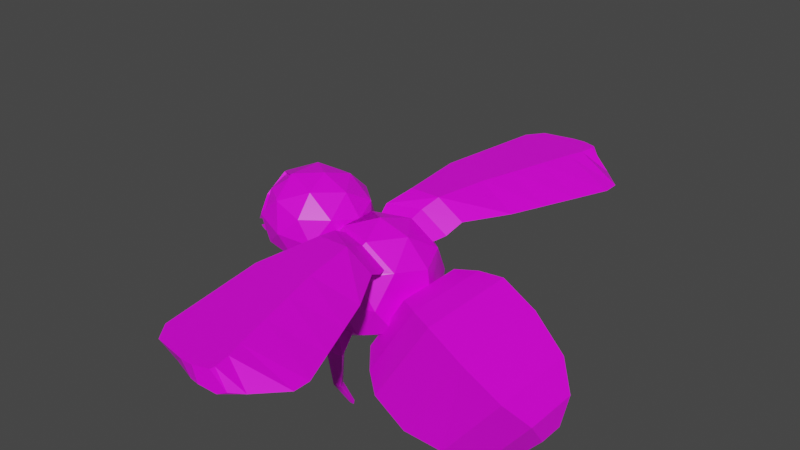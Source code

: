 # Source: Mucha.blend  (saved by Blender 2.82.7; exported with 4.5.12 LTS)
import bpy
from mathutils import Matrix  # noqa: F401  (used for matrix-valued properties, if any)

bpy.ops.wm.read_factory_settings(use_empty=True)
scene = bpy.context.scene
scene.name = 'Scene'

# ---- collections
col_collection = bpy.data.collections.new('Collection'); scene.collection.children.link(col_collection)

# ---- images (referenced by path relative to the original .blend; pixels are not part of the script)
import os
ASSET_DIR = os.environ.get("B2B_ASSET_DIR", "")  # directory of the original .blend (textures are referenced by path, not embedded)
HERE = os.path.dirname(os.path.abspath(__file__))  # packed textures are extracted next to this script under _unpacked/

def load_image(name, relpath, width, height, colorspace="sRGB"):
    """Load a texture the original file referenced (path relative to the .blend, or extracted next to this script)."""
    p = next((c for c in (os.path.join(HERE, relpath), os.path.join(ASSET_DIR, relpath)) if relpath and os.path.exists(c)), "")
    if p:
        img = bpy.data.images.load(p, check_existing=True)
        img.name = name
    else:  # same state as the original file: an image datablock whose file is absent (Cycles renders it pink)
        img = bpy.data.images.new(name, width, height)
        img.source = "FILE"
        img.filepath = "//" + (relpath or name)
    img.colorspace_settings.name = colorspace
    return img
img_palette_png = load_image('palette.png', 'palette.png', 1024, 1024, 'sRGB')

# ---- materials (node trees are filled in below, after node groups)
mat_material = bpy.data.materials.new('Material')
mat_material.alpha_threshold = 0.0
mat_material.use_transparent_shadow = False
mat_material.line_color = (0.0, 0.0, 0.0, 1.0)

# ---- material node trees
mat_material.use_nodes = True; mat_material.node_tree.nodes.clear()
_N = mat_material.node_tree.nodes; _L = mat_material.node_tree.links
n0 = _N.new('ShaderNodeOutputMaterial'); n0.name = 'Material Output'; n0.location = (300, 300)
n1 = _N.new('ShaderNodeBsdfPrincipled'); n1.name = 'Principled BSDF'; n1.location = (10, 300)
n1.distribution = 'GGX'
n1.subsurface_method = 'BURLEY'
n1.inputs[2].default_value = 0.4
n1.inputs[3].default_value = 1.45
n1.inputs[27].default_value = (0.0, 0.0, 0.0, 1.0)
n1.inputs[28].default_value = 1.0
n2 = _N.new('ShaderNodeTexImage'); n2.name = 'Image Texture'; n2.location = (-445, 135)
n2.image = img_palette_png
_L.new(n1.outputs[0], n0.inputs[0])
_L.new(n2.outputs[0], n1.inputs[0])
n0.is_active_output = True

# ---- world
world_world = bpy.data.worlds.new('World'); scene.world = world_world
world_world.use_nodes = True; world_world.node_tree.nodes.clear()
_N = world_world.node_tree.nodes; _L = world_world.node_tree.links
n0 = _N.new('ShaderNodeOutputWorld'); n0.name = 'World Output'; n0.location = (300, 300)
n1 = _N.new('ShaderNodeBackground'); n1.name = 'Background'; n1.location = (10, 300)
n1.inputs[0].default_value = (0.05088, 0.05088, 0.05088, 1.0)
_L.new(n1.outputs[0], n0.inputs[0])
n0.is_active_output = True
world_world.color = (0.05088, 0.05088, 0.05088)
world_world.use_sun_shadow = False
world_world.sun_shadow_jitter_overblur = 0.0

# ---- meshes
me_cube = bpy.data.meshes.new('Cube')
me_cube.from_pydata([(1.139, -0.2465, -0.738), (0.9976, -0.1108, -1.108), (0.8245, -0.2465, -1.145), (1.149, -0.1108, -0.9333), (0.9777, -0.3902, -0.5455), (0.4801, -0.3902, -1.19), (0.6738, -0.4539, -0.3106), (0.1731, -0.4539, -1.115), (0.3846, -0.449, -0.1368), (-0.1107, -0.449, -0.9325), (0.2017, -0.3815, -0.1137), (-0.2191, -0.3815, -0.7899), (0.04086, -0.2949, -0.1201), (-0.2844, -0.2949, -0.6427), (-0.626, 0.4013, -0.4306), (-0.06448, 0.2664, -0.4586), (-0.7978, 0.2664, -0.005346), (-0.2911, 0.431, -0.005346), (-0.4924, 0.3034, -0.6075), (-0.7369, 0.3068, -0.4518), (-0.3714, 0.3913, -0.5151), (-0.7099, 0.3901, -0.3101), (-0.1333, 0.4099, -0.2319), (-0.4311, 0.5067, -0.2319), (-0.5643, 0.4099, 0.03444), (-0.08242, 0.2533, 0.03444), (-0.6466, -0.1566, 0.1991), (-0.6466, 0.1566, 0.1991), (-0.3488, 0.2533, 0.1991), (-1.475, 0.06082, 0.0403), (-1.216, 0.3842, -0.03625), (-0.7733, 0.2374, -0.1231), (-0.9064, 0.3842, 0.248), (-0.9348, 0.1396, -0.247), (-1.195, 0.2258, -0.196), (-1.434, 0.1702, 0.01751), (-0.9832, 0.3654, -0.1122), (-0.6399, 0.1396, 0.02332), (-1.324, 0.3568, 0.1745), (-1.472, 0.1284, 0.1231), (-0.8009, 0.3654, 0.05486), (-1.061, 0.4516, 0.1059), (-1.158, 0.357, 0.3269), (-0.7182, 0.2258, 0.2414), (-1.188, 0.1396, 0.4588), (-0.9275, 0.2258, 0.4078), (-1.203, 0.1487, 0.45), (-1.14, 0.3654, 0.324), (-1.398, 0.02054, 0.3739), (-1.322, 0.3654, 0.1569), (-1.473, 0.1476, 0.2037), (-1.458, 0.1393, 0.1946), (-1.338, 0.2273, 0.3224), (-1.385, 0.01507, 0.3598), (-1.194, 0.1406, 0.4336), (-1.312, 0.3431, 0.1661), (-1.151, 0.3439, 0.3139), (-1.412, 0.1522, -0.04273), (-1.483, 0.1396, 0.1885), (-1.475, 0.06082, 0.0403), (-1.434, 0.1702, 0.01751), (-1.472, 0.1284, 0.1231), (-1.545, 0.07002, -0.01453), (-1.542, 0.1544, -0.03098), (-1.559, 0.1171, 0.04525), (-1.618, 0.03939, -0.07273), (-1.64, 0.095, -0.08438), (-1.64, 0.06618, -0.03039), (-1.457, 0.03239, -0.01775), (-1.405, 0.2258, -0.02966), (-1.386, 0.03239, -0.1143), (-1.528, 0.07817, -0.09255), (-1.509, 0.07817, -0.175), (-1.506, 0.1629, -0.1214), (-1.601, 0.0343, -0.1301), (-1.593, 0.04502, -0.1854), (-1.638, 0.07959, -0.1495), (-0.2911, 0.431, -0.005346), (-0.5643, 0.4099, 0.03444), (-0.08242, 0.2533, 0.03444), (-0.6466, 0.1566, 0.1991), (-0.3488, 0.2533, 0.1991), (-0.5366, 0.3906, 0.06054), (-0.2985, 0.4082, 0.02518), (-0.153, 0.2816, 0.05125), (-0.3593, 0.2813, 0.1783), (-0.5958, 0.2034, 0.177), (-0.5507, 0.4903, 0.1486), (-0.2746, 0.5107, 0.1076), (-0.3451, 0.3822, 0.2233), (-0.106, 0.3826, 0.07598), (-0.6193, 0.292, 0.2218), (-0.4873, 0.5192, 0.1608), (-0.2236, 0.5192, 0.1217), (-0.2909, 0.5192, 0.2913), (-0.06242, 0.5192, 0.1506), (-0.5529, 0.5192, 0.2899), (-0.5112, 1.06, 0.1608), (-0.1023, 0.9463, 0.1217), (-0.2067, 0.9753, 0.2913), (0.1475, 0.8769, 0.1506), (-0.6128, 1.088, 0.2899), (-0.3492, 1.945, 0.1608), (0.1737, 1.8, 0.1217), (0.04014, 1.837, 0.2913), (0.4932, 1.711, 0.1506), (-0.4792, 1.981, 0.2899), (-0.2603, 2.081, 0.1608), (0.2066, 1.934, 0.1217), (0.08734, 1.972, 0.2913), (0.4918, 1.844, 0.1506), (-0.3763, 2.118, 0.2899), (-0.05652, 2.152, 0.1608), (0.1661, 2.082, 0.1217), (0.1092, 2.1, 0.2913), (0.3021, 2.039, 0.1506), (-0.1118, 2.17, 0.2899), (0.01723, 2.163, 0.1608), (0.1335, 2.127, 0.1217), (0.1038, 2.136, 0.2913), (0.2045, 2.104, 0.1506), (-0.01166, 2.173, 0.2899), (-0.7798, 0.2533, -0.4983), (-0.5248, 0.4032, -0.4928), (-0.729, 0.4099, -0.2319), (-0.7915, 0.442, -0.5635), (-0.6666, 0.5169, -0.5423), (-0.7512, 0.5196, -0.4219), (-0.7677, 0.5198, -0.7427), (-0.691, 0.5674, -0.7388), (-0.7429, 0.5832, -0.6665), (-0.7295, 0.5353, -0.9103), (-0.6917, 0.5588, -0.9083), (-0.7172, 0.5666, -0.8728), (-0.5712, 0.431, -0.4586), (-0.5134, 0.2533, -0.663), (-0.2979, 0.4099, -0.4983), (-0.5324, 0.5116, -0.6852), (-0.4745, 0.3793, -0.7428), (-0.378, 0.5058, -0.6682), (-0.4697, 0.5128, -0.959), (-0.4399, 0.4385, -0.9591), (-0.3902, 0.5136, -0.9498), (-0.3694, 0.44, -1.121), (-0.3556, 0.4072, -1.111), (-0.3326, 0.4416, -1.117), (1.139, 0.2465, -0.738), (0.9976, 0.0, -1.108), (1.139, 0.0, -0.738), (0.9976, 0.1108, -1.108), (0.8245, 0.2465, -1.145), (1.149, 0.0, -0.9333), (0.8245, 0.0, -1.145), (1.149, 0.1108, -0.9333), (0.9777, 0.3902, -0.5455), (0.9777, 0.0, -0.5455), (0.4801, 0.3902, -1.19), (0.4801, 0.0, -1.19), (0.6738, 0.4539, -0.3106), (0.6738, 0.0, -0.3106), (0.1731, 0.4539, -1.115), (0.1731, 0.0, -1.115), (0.3846, 0.449, -0.1368), (0.3846, 0.0, -0.1368), (-0.1107, 0.449, -0.9325), (-0.1107, 0.0, -0.9325), (0.2017, 0.3815, -0.1137), (0.2017, 0.0, -0.1137), (-0.2191, 0.3815, -0.7899), (-0.2191, 0.0, -0.7899), (0.04086, 0.2949, -0.1201), (0.04086, 0.0, -0.1201), (-0.2844, 0.2949, -0.6427), (-0.2844, 0.0, -0.6427), (-0.4311, 0.0, -0.7386), (-0.8843, 0.0, -0.4586), (-0.626, -0.4013, -0.4306), (-0.06448, -0.2664, -0.4586), (-0.7978, -0.2664, -0.005346), (-0.2911, -0.431, -0.005346), (0.02208, 0.0, -0.005348), (-0.4311, 0.0, 0.2747), (-0.0001049, 0.0, -0.4983), (-0.2156, 0.0, -0.663), (-0.6975, 0.0, -0.663), (-0.4924, -0.3034, -0.6075), (-0.7369, -0.3068, -0.4518), (-0.3714, -0.3913, -0.5151), (0.05077, 0.0, -0.2319), (-0.7099, -0.3901, -0.3101), (-0.913, 0.0, -0.2319), (-0.1333, -0.4099, -0.2319), (-0.4311, -0.5067, -0.2319), (-0.8621, 0.0, 0.03444), (-0.5643, -0.4099, 0.03444), (-0.08242, -0.2533, 0.03444), (-0.1647, 0.0, 0.1991), (-0.6466, 0.1566, 0.1991), (-0.6466, -0.1566, 0.1991), (-0.3488, -0.2533, 0.1991), (-1.134, 0.0, -0.2656), (-1.475, -0.06082, 0.0403), (-1.216, -0.3842, -0.03625), (-0.7733, -0.2374, -0.1231), (-0.9064, -0.3842, 0.248), (-0.6325, 0.0, 0.1944), (-0.9887, 0.0, 0.4774), (-0.7227, 0.0, -0.1633), (-0.9348, -0.1396, -0.247), (-1.356, 0.0, -0.1645), (-1.195, -0.2258, -0.196), (-1.434, -0.1702, 0.01751), (-0.9832, -0.3654, -0.1122), (-0.6399, -0.1396, 0.02332), (-1.324, -0.3568, 0.1745), (-1.472, -0.1284, 0.1231), (-0.8009, -0.3654, 0.05486), (-1.061, -0.4516, 0.1059), (-1.4, 0.0, 0.375), (-1.158, -0.357, 0.3269), (-0.7182, -0.2258, 0.2414), (-0.7665, 0.0, 0.3762), (-1.188, -0.1396, 0.4588), (-0.9275, -0.2258, 0.4078), (-1.203, -0.1487, 0.45), (-1.14, -0.3654, 0.324), (-1.398, -0.02054, 0.3739), (-1.322, -0.3654, 0.1569), (-1.473, -0.1476, 0.2037), (-1.458, -0.1393, 0.1946), (-1.338, -0.2273, 0.3224), (-1.385, -0.01507, 0.3598), (-1.194, -0.1406, 0.4336), (-1.312, -0.3431, 0.1661), (-1.151, -0.3439, 0.3139), (-1.188, 0.0, 0.4588), (-1.412, -0.1522, -0.04273), (-1.49, 0.0, 0.01741), (-1.483, -0.1396, 0.1885), (-1.475, -0.06082, 0.0403), (-1.434, -0.1702, 0.01751), (-1.472, -0.1284, 0.1231), (-1.545, -0.07002, -0.01453), (-1.542, -0.1544, -0.03098), (-1.559, -0.1171, 0.04525), (-1.618, -0.03939, -0.07273), (-1.64, -0.095, -0.08438), (-1.64, -0.06618, -0.03039), (-1.457, -0.03239, -0.01775), (-1.405, -0.2258, -0.02966), (-1.386, -0.03239, -0.1143), (-1.528, -0.07817, -0.09255), (-1.509, -0.07817, -0.175), (-1.506, -0.1629, -0.1214), (-1.601, -0.0343, -0.1301), (-1.593, -0.04502, -0.1854), (-1.638, -0.07959, -0.1495), (-0.2911, -0.431, -0.005346), (-0.5643, -0.4099, 0.03444), (-0.08242, -0.2533, 0.03444), (-0.6466, -0.1566, 0.1991), (-0.3488, -0.2533, 0.1991), (-0.5366, -0.3906, 0.06054), (-0.2985, -0.4082, 0.02518), (-0.153, -0.2816, 0.05125), (-0.3593, -0.2813, 0.1783), (-0.5958, -0.2034, 0.177), (-0.5507, -0.4903, 0.1486), (-0.2746, -0.5107, 0.1076), (-0.3451, -0.3822, 0.2233), (-0.106, -0.3826, 0.07598), (-0.6193, -0.292, 0.2218), (-0.4873, -0.5192, 0.1608), (-0.2236, -0.5192, 0.1217), (-0.2909, -0.5192, 0.2913), (-0.06242, -0.5192, 0.1506), (-0.5529, -0.5192, 0.2899), (-0.5112, -1.06, 0.1608), (-0.1023, -0.9463, 0.1217), (-0.2067, -0.9753, 0.2913), (0.1475, -0.8769, 0.1506), (-0.6128, -1.088, 0.2899), (-0.3492, -1.945, 0.1608), (0.1737, -1.8, 0.1217), (0.04014, -1.837, 0.2913), (0.4932, -1.711, 0.1506), (-0.4792, -1.981, 0.2899), (-0.2603, -2.081, 0.1608), (0.2066, -1.934, 0.1217), (0.08734, -1.972, 0.2913), (0.4918, -1.844, 0.1506), (-0.3763, -2.118, 0.2899), (-0.05652, -2.152, 0.1608), (0.1661, -2.082, 0.1217), (0.1092, -2.1, 0.2913), (0.3021, -2.039, 0.1506), (-0.1118, -2.17, 0.2899), (0.01723, -2.163, 0.1608), (0.1335, -2.127, 0.1217), (0.1038, -2.136, 0.2913), (0.2045, -2.104, 0.1506), (-0.01166, -2.173, 0.2899), (-0.7798, -0.2533, -0.4983), (-0.5248, -0.4032, -0.4928), (-0.729, -0.4099, -0.2319), (-0.7915, -0.442, -0.5635), (-0.6666, -0.5169, -0.5423), (-0.7512, -0.5196, -0.4219), (-0.7677, -0.5198, -0.7427), (-0.691, -0.5674, -0.7388), (-0.7429, -0.5832, -0.6665), (-0.7295, -0.5353, -0.9103), (-0.6917, -0.5588, -0.9083), (-0.7172, -0.5666, -0.8728), (-0.5712, -0.431, -0.4586), (-0.5134, -0.2533, -0.663), (-0.2979, -0.4099, -0.4983), (-0.5324, -0.5116, -0.6852), (-0.4745, -0.3793, -0.7428), (-0.378, -0.5058, -0.6682), (-0.4697, -0.5128, -0.959), (-0.4399, -0.4385, -0.9591), (-0.3902, -0.5136, -0.9498), (-0.3694, -0.44, -1.121), (-0.3556, -0.4072, -1.111), (-0.3326, -0.4416, -1.117), (-0.5237, 1.683, 0.2899), (-0.5683, 1.386, 0.2899), (-0.1244, 1.262, 0.2913), (-0.04215, 1.55, 0.2913), (-0.0103, 1.231, 0.1217), (0.0817, 1.515, 0.1217), (0.378, 1.433, 0.1506), (0.2627, 1.155, 0.1506), (-0.4572, 1.355, 0.1608), (-0.4032, 1.65, 0.1608), (-0.5237, -1.683, 0.2899), (-0.5683, -1.386, 0.2899), (-0.1244, -1.262, 0.2913), (-0.04215, -1.55, 0.2913), (-0.0103, -1.231, 0.1217), (0.0817, -1.515, 0.1217), (0.378, -1.433, 0.1506), (0.2627, -1.155, 0.1506), (-0.4572, -1.355, 0.1608), (-0.4032, -1.65, 0.1608)], [], [(147, 1, 2, 152), (3, 151, 148, 0), (151, 3, 1, 147), (1, 3, 0, 2), (157, 5, 7, 161), (2, 0, 4, 5), (0, 148, 155, 4), (152, 2, 5, 157), (161, 7, 9, 165), (4, 155, 159, 6), (5, 4, 6, 7), (6, 159, 163, 8), (7, 6, 8, 9), (169, 11, 13, 173), (9, 8, 10, 11), (165, 9, 11, 169), (8, 163, 167, 10), (171, 173, 13, 12), (10, 167, 171, 12), (11, 10, 12, 13), (174, 184, 135), (174, 135, 183), (19, 21, 127, 125), (15, 136, 22), (134, 124, 23), (15, 22, 188), (16, 193, 27), (17, 24, 28), (180, 25, 196), (196, 28, 181), (196, 25, 28), (25, 17, 28), (28, 27, 181), (28, 24, 27), (24, 16, 27), (27, 26, 181), (27, 193, 26), (188, 25, 180), (188, 22, 25), (22, 17, 25), (23, 24, 17), (23, 124, 24), (124, 16, 24), (190, 193, 16), (22, 23, 17), (22, 136, 23), (136, 134, 23), (124, 190, 16), (124, 122, 190), (122, 175, 190), (182, 15, 188), (183, 136, 15), (183, 135, 136), (20, 18, 138, 139), (135, 122, 134), (135, 184, 122), (184, 175, 122), (182, 183, 15), (200, 209, 34), (200, 34, 33), (30, 69, 49), (31, 36, 40), (30, 49, 41), (31, 40, 37), (46, 42, 56, 54), (32, 47, 45), (205, 43, 221), (221, 45, 206), (221, 43, 45), (43, 32, 45), (45, 44, 206), (45, 47, 44), (42, 38, 55, 56), (37, 43, 205), (37, 40, 43), (40, 32, 43), (41, 47, 32), (41, 49, 47), (38, 50, 51, 55), (48, 46, 54, 53), (40, 41, 32), (40, 36, 41), (36, 30, 41), (50, 48, 53, 51), (49, 69, 58), (39, 35, 60, 61), (207, 31, 37), (33, 36, 31), (33, 34, 36), (34, 30, 36), (34, 69, 30), (34, 209, 69), (57, 70, 72, 73), (207, 33, 31), (42, 46, 44, 47), (46, 48, 218, 44), (38, 42, 47, 49), (48, 50, 58, 218), (50, 38, 49, 58), (52, 53, 54), (56, 52, 54), (55, 52, 56), (51, 53, 52), (55, 51, 52), (218, 235, 44), (44, 235, 206), (58, 237, 218), (29, 35, 69, 237), (39, 29, 237, 58), (35, 39, 58, 69), (61, 60, 63, 64), (29, 39, 61, 59), (35, 29, 59, 60), (64, 63, 66, 67), (59, 61, 64, 62), (60, 59, 62, 63), (66, 65, 67), (62, 64, 67, 65), (63, 62, 65, 66), (68, 70, 209, 237), (57, 68, 237, 69), (70, 57, 69, 209), (73, 72, 75, 76), (68, 57, 73, 71), (70, 68, 71, 72), (75, 74, 76), (71, 73, 76, 74), (72, 71, 74, 75), (86, 85, 89, 91), (82, 86, 91, 87), (85, 84, 90, 89), (82, 83, 77, 78), (83, 84, 79, 77), (84, 85, 81, 79), (85, 86, 80, 81), (86, 82, 78, 80), (90, 88, 93, 95), (91, 89, 94, 96), (87, 91, 96, 92), (84, 83, 88, 90), (83, 82, 87, 88), (96, 94, 99, 101), (92, 96, 101, 97), (94, 95, 100, 99), (88, 87, 92, 93), (89, 90, 95, 94), (331, 335, 102, 103), (332, 331, 103, 105), (326, 329, 104, 106), (95, 93, 98, 100), (93, 92, 97, 98), (106, 104, 109, 111), (102, 106, 111, 107), (104, 105, 110, 109), (329, 332, 105, 104), (335, 326, 106, 102), (110, 108, 113, 115), (111, 109, 114, 116), (107, 111, 116, 112), (105, 103, 108, 110), (103, 102, 107, 108), (116, 114, 119, 121), (112, 116, 121, 117), (114, 115, 120, 119), (108, 107, 112, 113), (109, 110, 115, 114), (118, 117, 119), (120, 118, 119), (119, 117, 121), (115, 113, 118, 120), (113, 112, 117, 118), (19, 14, 134, 122), (14, 21, 124, 134), (21, 19, 122, 124), (125, 127, 130, 128), (21, 14, 126, 127), (14, 19, 125, 126), (128, 130, 133, 131), (127, 126, 129, 130), (126, 125, 128, 129), (132, 131, 133), (130, 129, 132, 133), (129, 128, 131, 132), (123, 18, 135, 134), (20, 123, 134, 136), (18, 20, 136, 135), (139, 138, 141, 142), (123, 20, 139, 137), (18, 123, 137, 138), (142, 141, 144, 145), (137, 139, 142, 140), (138, 137, 140, 141), (144, 143, 145), (140, 142, 145, 143), (141, 140, 143, 144), (147, 152, 150, 149), (153, 146, 148, 151), (151, 147, 149, 153), (149, 150, 146, 153), (157, 161, 160, 156), (150, 156, 154, 146), (146, 154, 155, 148), (152, 157, 156, 150), (161, 165, 164, 160), (154, 158, 159, 155), (156, 160, 158, 154), (158, 162, 163, 159), (160, 164, 162, 158), (169, 173, 172, 168), (164, 168, 166, 162), (165, 169, 168, 164), (162, 166, 167, 163), (171, 170, 172, 173), (166, 170, 171, 167), (168, 172, 170, 166), (174, 315, 184), (174, 183, 315), (186, 305, 307, 189), (177, 191, 316), (314, 192, 304), (177, 188, 191), (178, 198, 193), (179, 199, 194), (180, 196, 195), (196, 181, 199), (196, 199, 195), (195, 199, 179), (199, 181, 198), (199, 198, 194), (194, 198, 178), (198, 181, 197), (198, 197, 193), (188, 180, 195), (188, 195, 191), (191, 195, 179), (192, 179, 194), (192, 194, 304), (304, 194, 178), (190, 178, 193), (191, 179, 192), (191, 192, 316), (316, 192, 314), (304, 178, 190), (304, 190, 302), (302, 190, 175), (182, 188, 177), (183, 177, 316), (183, 316, 315), (187, 319, 318, 185), (315, 314, 302), (315, 302, 184), (184, 302, 175), (182, 177, 183), (200, 210, 209), (200, 208, 210), (202, 227, 249), (203, 216, 212), (202, 217, 227), (203, 213, 216), (224, 232, 234, 219), (204, 223, 225), (205, 221, 220), (221, 206, 223), (221, 223, 220), (220, 223, 204), (223, 206, 222), (223, 222, 225), (219, 234, 233, 214), (213, 205, 220), (213, 220, 216), (216, 220, 204), (217, 204, 225), (217, 225, 227), (214, 233, 229, 228), (226, 231, 232, 224), (216, 204, 217), (216, 217, 212), (212, 217, 202), (228, 229, 231, 226), (227, 238, 249), (215, 241, 240, 211), (207, 213, 203), (208, 203, 212), (208, 212, 210), (210, 212, 202), (210, 202, 249), (210, 249, 209), (236, 253, 252, 250), (207, 203, 208), (219, 225, 222, 224), (224, 222, 218, 226), (214, 227, 225, 219), (226, 218, 238, 228), (228, 238, 227, 214), (230, 232, 231), (234, 232, 230), (233, 234, 230), (229, 230, 231), (233, 230, 229), (218, 222, 235), (222, 206, 235), (238, 218, 237), (201, 237, 249, 211), (215, 238, 237, 201), (211, 249, 238, 215), (241, 244, 243, 240), (201, 239, 241, 215), (211, 240, 239, 201), (244, 247, 246, 243), (239, 242, 244, 241), (240, 243, 242, 239), (246, 247, 245), (242, 245, 247, 244), (243, 246, 245, 242), (248, 237, 209, 250), (236, 249, 237, 248), (250, 209, 249, 236), (253, 256, 255, 252), (248, 251, 253, 236), (250, 252, 251, 248), (255, 256, 254), (251, 254, 256, 253), (252, 255, 254, 251), (266, 271, 269, 265), (262, 267, 271, 266), (265, 269, 270, 264), (262, 258, 257, 263), (263, 257, 259, 264), (264, 259, 261, 265), (265, 261, 260, 266), (266, 260, 258, 262), (270, 275, 273, 268), (271, 276, 274, 269), (267, 272, 276, 271), (264, 270, 268, 263), (263, 268, 267, 262), (276, 281, 279, 274), (272, 277, 281, 276), (274, 279, 280, 275), (268, 273, 272, 267), (269, 274, 275, 270), (341, 283, 282, 345), (342, 285, 283, 341), (336, 286, 284, 339), (275, 280, 278, 273), (273, 278, 277, 272), (286, 291, 289, 284), (282, 287, 291, 286), (284, 289, 290, 285), (339, 284, 285, 342), (345, 282, 286, 336), (290, 295, 293, 288), (291, 296, 294, 289), (287, 292, 296, 291), (285, 290, 288, 283), (283, 288, 287, 282), (296, 301, 299, 294), (292, 297, 301, 296), (294, 299, 300, 295), (288, 293, 292, 287), (289, 294, 295, 290), (298, 299, 297), (300, 299, 298), (299, 301, 297), (295, 300, 298, 293), (293, 298, 297, 292), (186, 302, 314, 176), (176, 314, 304, 189), (189, 304, 302, 186), (305, 308, 310, 307), (189, 307, 306, 176), (176, 306, 305, 186), (308, 311, 313, 310), (307, 310, 309, 306), (306, 309, 308, 305), (312, 313, 311), (310, 313, 312, 309), (309, 312, 311, 308), (303, 314, 315, 185), (187, 316, 314, 303), (185, 315, 316, 187), (319, 322, 321, 318), (303, 317, 319, 187), (185, 318, 317, 303), (322, 325, 324, 321), (317, 320, 322, 319), (318, 321, 320, 317), (324, 325, 323), (320, 323, 325, 322), (321, 324, 323, 320), (97, 101, 327, 334), (334, 327, 326, 335), (99, 100, 333, 328), (328, 333, 332, 329), (101, 99, 328, 327), (327, 328, 329, 326), (100, 98, 330, 333), (333, 330, 331, 332), (98, 97, 334, 330), (330, 334, 335, 331), (277, 344, 337, 281), (344, 345, 336, 337), (279, 338, 343, 280), (338, 339, 342, 343), (281, 337, 338, 279), (337, 336, 339, 338), (280, 343, 340, 278), (343, 342, 341, 340), (278, 340, 344, 277), (340, 341, 345, 344)])
_uv = me_cube.uv_layers.new(name='UVMap')
_uv.uv.foreach_set('vector', [0.2875, 0.5938, 0.2875, 0.5938, 0.2875, 0.5938, 0.2875, 0.5938, 0.2875, 0.5938, 0.2875, 0.5938, 0.2875, 0.5938, 0.2875, 0.5938, 0.2875, 0.5938, 0.2875, 0.5938, 0.2875, 0.5938, 0.2875, 0.5938, 0.2875, 0.5938, 0.2875, 0.5938, 0.2875, 0.5938, 0.2875, 0.5938, 0.2875, 0.5938, 0.2875, 0.5938, 0.2875, 0.5938, 0.2875, 0.5938, 0.2875, 0.5938, 0.2875, 0.5938, 0.2875, 0.5938, 0.2875, 0.5938, 0.2875, 0.5938, 0.2875, 0.5938, 0.2875, 0.5938, 0.2875, 0.5938, 0.2875, 0.5938, 0.2875, 0.5938, 0.2875, 0.5938, 0.2875, 0.5938, 0.2875, 0.5938, 0.2875, 0.5938, 0.2875, 0.5938, 0.2875, 0.5938, 0.2875, 0.5938, 0.2875, 0.5938, 0.2875, 0.5938, 0.2875, 0.5938, 0.2875, 0.5938, 0.2875, 0.5938, 0.2875, 0.5938, 0.2875, 0.5938, 0.2875, 0.5938, 0.2875, 0.5938, 0.2875, 0.5938, 0.2875, 0.5938, 0.2875, 0.5938, 0.2875, 0.5938, 0.2875, 0.5938, 0.2875, 0.5938, 0.2875, 0.5938, 0.2875, 0.5938, 0.2875, 0.5938, 0.2875, 0.5938, 0.2875, 0.5938, 0.2875, 0.5938, 0.2875, 0.5938, 0.2875, 0.5938, 0.2875, 0.5938, 0.2875, 0.5938, 0.2875, 0.5938, 0.2875, 0.5938, 0.2875, 0.5938, 0.2875, 0.5938, 0.2875, 0.5938, 0.2875, 0.5938, 0.2875, 0.5938, 0.2875, 0.5938, 0.2875, 0.5938, 0.2875, 0.5938, 0.2875, 0.5938, 0.2875, 0.5938, 0.2875, 0.5938, 0.2875, 0.5938, 0.2875, 0.5938, 0.2875, 0.5938, 0.2875, 0.5938, 0.2875, 0.5938, 0.6156, 0.5, 0.6156, 0.5, 0.6156, 0.5, 0.6156, 0.5, 0.6156, 0.5, 0.6156, 0.5, 0.6537, 0.4606, 0.6537, 0.4606, 0.6537, 0.4606, 0.6537, 0.4606, 0.6156, 0.5, 0.6156, 0.5, 0.6156, 0.5, 0.6156, 0.5, 0.6156, 0.5, 0.6156, 0.5, 0.6156, 0.5, 0.6156, 0.5, 0.6156, 0.5, 0.6156, 0.5, 0.6156, 0.5, 0.6156, 0.5, 0.6156, 0.5, 0.6156, 0.5, 0.6156, 0.5, 0.6156, 0.5, 0.6156, 0.5, 0.6156, 0.5, 0.6156, 0.5, 0.6156, 0.5, 0.6156, 0.5, 0.6156, 0.5, 0.6156, 0.5, 0.6156, 0.5, 0.6156, 0.5, 0.6156, 0.5, 0.6156, 0.5, 0.6156, 0.5, 0.6156, 0.5, 0.6156, 0.5, 0.6156, 0.5, 0.6156, 0.5, 0.6156, 0.5, 0.6156, 0.5, 0.6156, 0.5, 0.6156, 0.5, 0.6156, 0.5, 0.6156, 0.5, 0.6156, 0.5, 0.6156, 0.5, 0.6156, 0.5, 0.6156, 0.5, 0.6156, 0.5, 0.6156, 0.5, 0.6156, 0.5, 0.6156, 0.5, 0.6156, 0.5, 0.6156, 0.5, 0.6156, 0.5, 0.6156, 0.5, 0.6156, 0.5, 0.6156, 0.5, 0.6156, 0.5, 0.6156, 0.5, 0.6156, 0.5, 0.6156, 0.5, 0.6156, 0.5, 0.6156, 0.5, 0.6156, 0.5, 0.6156, 0.5, 0.6156, 0.5, 0.6156, 0.5, 0.6156, 0.5, 0.6156, 0.5, 0.6156, 0.5, 0.6156, 0.5, 0.6156, 0.5, 0.6156, 0.5, 0.6156, 0.5, 0.6156, 0.5, 0.6156, 0.5, 0.6156, 0.5, 0.6156, 0.5, 0.6156, 0.5, 0.6156, 0.5, 0.6156, 0.5, 0.6156, 0.5, 0.6156, 0.5, 0.6156, 0.5, 0.6156, 0.5, 0.6156, 0.5, 0.6156, 0.5, 0.6156, 0.5, 0.6156, 0.5, 0.6156, 0.5, 0.6156, 0.5, 0.6156, 0.5, 0.6156, 0.5, 0.6156, 0.5, 0.6156, 0.5, 0.6156, 0.5, 0.6156, 0.5, 0.6156, 0.5, 0.6156, 0.5, 0.6156, 0.5, 0.6156, 0.5, 0.6156, 0.5, 0.6156, 0.5, 0.6156, 0.5, 0.6156, 0.5, 0.6156, 0.5, 0.6156, 0.5, 0.6156, 0.5, 0.6156, 0.5, 0.6156, 0.5, 0.6156, 0.5, 0.6156, 0.5, 0.6156, 0.5, 0.6156, 0.5, 0.6156, 0.5, 0.6156, 0.5, 0.6156, 0.5, 0.6156, 0.5, 0.6156, 0.5, 0.6156, 0.5, 0.6156, 0.5, 0.6156, 0.5, 0.6156, 0.5, 0.6156, 0.5, 0.6156, 0.5, 0.6156, 0.5, 0.6156, 0.5, 0.6156, 0.5, 0.6156, 0.5, 0.5521, 0.4062, 0.5521, 0.4062, 0.5521, 0.4062, 0.5521, 0.4062, 0.6156, 0.5, 0.6156, 0.5, 0.6156, 0.5, 0.6156, 0.5, 0.6156, 0.5, 0.6156, 0.5, 0.6156, 0.5, 0.6156, 0.5, 0.6156, 0.5, 0.6156, 0.5, 0.6156, 0.5, 0.6156, 0.5, 0.6156, 0.5, 0.6156, 0.5, 0.6156, 0.5, 0.6156, 0.5, 0.6156, 0.5, 0.6156, 0.5, 0.6156, 0.5, 0.6156, 0.5, 0.6156, 0.5, 0.5521, 0.4062, 0.5521, 0.4062, 0.5521, 0.4062, 0.5521, 0.4062, 0.6156, 0.5, 0.6156, 0.5, 0.6156, 0.5, 0.6156, 0.5, 0.6156, 0.5, 0.6156, 0.5, 0.6156, 0.5, 0.6156, 0.5, 0.6156, 0.5, 0.6156, 0.5, 0.6156, 0.5, 0.6156, 0.5, 0.6156, 0.5, 0.6156, 0.5, 0.6156, 0.5, 0.5521, 0.4062, 0.5521, 0.4062, 0.5521, 0.4062, 0.5521, 0.4062, 0.5521, 0.4062, 0.5521, 0.4062, 0.5521, 0.4062, 0.5521, 0.4062, 0.6156, 0.5, 0.6156, 0.5, 0.6156, 0.5, 0.6156, 0.5, 0.6156, 0.5, 0.6156, 0.5, 0.6156, 0.5, 0.6156, 0.5, 0.6156, 0.5, 0.5521, 0.4062, 0.5521, 0.4062, 0.5521, 0.4062, 0.5521, 0.4062, 0.6156, 0.5, 0.6156, 0.5, 0.6156, 0.5, 0.6156, 0.5, 0.6156, 0.5, 0.6156, 0.5, 0.6156, 0.5, 0.6156, 0.5, 0.6156, 0.5, 0.6156, 0.5, 0.6156, 0.5, 0.6156, 0.5, 0.6156, 0.5, 0.6156, 0.5, 0.6156, 0.5, 0.6156, 0.5, 0.6156, 0.5, 0.6156, 0.5, 0.6156, 0.5, 0.6156, 0.5, 0.6156, 0.5, 0.6156, 0.5, 0.6156, 0.5, 0.6156, 0.5, 0.6156, 0.5, 0.7406, 0.5625, 0.7406, 0.5625, 0.7406, 0.5625, 0.7406, 0.5625, 0.6156, 0.5, 0.6156, 0.5, 0.6156, 0.5, 0.6156, 0.5, 0.6156, 0.5, 0.6156, 0.5, 0.6156, 0.5, 0.6156, 0.5, 0.6156, 0.5, 0.6156, 0.5, 0.6156, 0.5, 0.6156, 0.5, 0.6156, 0.5, 0.6156, 0.5, 0.6156, 0.5, 0.6156, 0.5, 0.6156, 0.5, 0.6156, 0.5, 0.6156, 0.5, 0.6156, 0.5, 0.6156, 0.5, 0.6156, 0.5, 0.6156, 0.5, 0.5521, 0.4062, 0.5521, 0.4062, 0.5521, 0.4062, 0.5521, 0.4062, 0.5521, 0.4062, 0.5521, 0.4062, 0.5521, 0.4062, 0.5521, 0.4062, 0.5521, 0.4062, 0.5521, 0.4062, 0.5521, 0.4062, 0.5521, 0.4062, 0.5521, 0.4062, 0.5521, 0.4062, 0.5521, 0.4062, 0.6202, 0.4469, 0.6202, 0.4469, 0.6202, 0.4469, 0.6202, 0.4469, 0.6202, 0.4469, 0.6202, 0.4469, 0.6156, 0.5, 0.6156, 0.5, 0.6156, 0.5, 0.6156, 0.5, 0.6156, 0.5, 0.6156, 0.5, 0.6156, 0.5, 0.6156, 0.5, 0.6156, 0.5, 0.6156, 0.5, 0.6156, 0.5, 0.6156, 0.5, 0.6156, 0.5, 0.6156, 0.5, 0.6156, 0.5, 0.7406, 0.5625, 0.7406, 0.5625, 0.7406, 0.5625, 0.7406, 0.5625, 0.6156, 0.5, 0.6156, 0.5, 0.6156, 0.5, 0.6156, 0.5, 0.6156, 0.5, 0.6156, 0.5, 0.6156, 0.5, 0.6156, 0.5, 0.7406, 0.5625, 0.7406, 0.5625, 0.7406, 0.5625, 0.7406, 0.5625, 0.7406, 0.5625, 0.7406, 0.5625, 0.7406, 0.5625, 0.7406, 0.5625, 0.7406, 0.5625, 0.7406, 0.5625, 0.7406, 0.5625, 0.7406, 0.5625, 0.7406, 0.5625, 0.7406, 0.5625, 0.7406, 0.5625, 0.7406, 0.5625, 0.7406, 0.5625, 0.7406, 0.5625, 0.7406, 0.5625, 0.7406, 0.5625, 0.7406, 0.5625, 0.7406, 0.5625, 0.7406, 0.5625, 0.6156, 0.5, 0.6156, 0.5, 0.6156, 0.5, 0.6156, 0.5, 0.6156, 0.5, 0.6156, 0.5, 0.6156, 0.5, 0.6156, 0.5, 0.6156, 0.5, 0.6156, 0.5, 0.6156, 0.5, 0.6156, 0.5, 0.7406, 0.5625, 0.7406, 0.5625, 0.7406, 0.5625, 0.7406, 0.5625, 0.7406, 0.5625, 0.7406, 0.5625, 0.7406, 0.5625, 0.7406, 0.5625, 0.7406, 0.5625, 0.7406, 0.5625, 0.7406, 0.5625, 0.7406, 0.5625, 0.7406, 0.5625, 0.7406, 0.5625, 0.7406, 0.5625, 0.7406, 0.5625, 0.7406, 0.5625, 0.7406, 0.5625, 0.7406, 0.5625, 0.7406, 0.5625, 0.7406, 0.5625, 0.7406, 0.5625, 0.7406, 0.5625, 0.7836, 0.5394, 0.7836, 0.5394, 0.7836, 0.5394, 0.7836, 0.5394, 0.7836, 0.5394, 0.7836, 0.5394, 0.7836, 0.5394, 0.7836, 0.5394, 0.7836, 0.5394, 0.7836, 0.5394, 0.7836, 0.5394, 0.7836, 0.5394, 0.7836, 0.5394, 0.7836, 0.5394, 0.7836, 0.5394, 0.7836, 0.5394, 0.7836, 0.5394, 0.7836, 0.5394, 0.7836, 0.5394, 0.7836, 0.5394, 0.7836, 0.5394, 0.7836, 0.5394, 0.7836, 0.5394, 0.7836, 0.5394, 0.7836, 0.5394, 0.7836, 0.5394, 0.7836, 0.5394, 0.7836, 0.5394, 0.7836, 0.5394, 0.7836, 0.5394, 0.7836, 0.5394, 0.7836, 0.5394, 0.7836, 0.5394, 0.7836, 0.5394, 0.7836, 0.5394, 0.7836, 0.5394, 0.7836, 0.5394, 0.7836, 0.5394, 0.7836, 0.5394, 0.7836, 0.5394, 0.7836, 0.5394, 0.7836, 0.5394, 0.7836, 0.5394, 0.7836, 0.5394, 0.7836, 0.5394, 0.7836, 0.5394, 0.7836, 0.5394, 0.7836, 0.5394, 0.7836, 0.5394, 0.7836, 0.5394, 0.7836, 0.5394, 0.7836, 0.5394, 0.7836, 0.5394, 0.7836, 0.5394, 0.7836, 0.5394, 0.7836, 0.5394, 0.7836, 0.5394, 0.7836, 0.5394, 0.7836, 0.5394, 0.7836, 0.5394, 0.7836, 0.5394, 0.7836, 0.5394, 0.7836, 0.5394, 0.7836, 0.5394, 0.7836, 0.5394, 0.7836, 0.5394, 0.7836, 0.5394, 0.7836, 0.5394, 0.7836, 0.5394, 0.7836, 0.5394, 0.7836, 0.5394, 0.7836, 0.5394, 0.7836, 0.5394, 0.7836, 0.5394, 0.7836, 0.5394, 0.7836, 0.5394, 0.7836, 0.5394, 0.7836, 0.5394, 0.7836, 0.5394, 0.7836, 0.5394, 0.7836, 0.5394, 0.7836, 0.5394, 0.7836, 0.5394, 0.7836, 0.5394, 0.7836, 0.5394, 0.7836, 0.5394, 0.7836, 0.5394, 0.7836, 0.5394, 0.7836, 0.5394, 0.7836, 0.5394, 0.7836, 0.5394, 0.7836, 0.5394, 0.7836, 0.5394, 0.7836, 0.5394, 0.7836, 0.5394, 0.7836, 0.5394, 0.7836, 0.5394, 0.7836, 0.5394, 0.7836, 0.5394, 0.7836, 0.5394, 0.7836, 0.5394, 0.7836, 0.5394, 0.7836, 0.5394, 0.7836, 0.5394, 0.7836, 0.5394, 0.7836, 0.5394, 0.7836, 0.5394, 0.7836, 0.5394, 0.7836, 0.5394, 0.7836, 0.5394, 0.7836, 0.5394, 0.7836, 0.5394, 0.7836, 0.5394, 0.7836, 0.5394, 0.7836, 0.5394, 0.7836, 0.5394, 0.7836, 0.5394, 0.7836, 0.5394, 0.7836, 0.5394, 0.7836, 0.5394, 0.7836, 0.5394, 0.7836, 0.5394, 0.7836, 0.5394, 0.7836, 0.5394, 0.7836, 0.5394, 0.7836, 0.5394, 0.7836, 0.5394, 0.7836, 0.5394, 0.7836, 0.5394, 0.7836, 0.5394, 0.7836, 0.5394, 0.7836, 0.5394, 0.7836, 0.5394, 0.7836, 0.5394, 0.7836, 0.5394, 0.7836, 0.5394, 0.7836, 0.5394, 0.7836, 0.5394, 0.7836, 0.5394, 0.7836, 0.5394, 0.7836, 0.5394, 0.7836, 0.5394, 0.7836, 0.5394, 0.7836, 0.5394, 0.7836, 0.5394, 0.7836, 0.5394, 0.7836, 0.5394, 0.7836, 0.5394, 0.7836, 0.5394, 0.7836, 0.5394, 0.7836, 0.5394, 0.7836, 0.5394, 0.7836, 0.5394, 0.7836, 0.5394, 0.7836, 0.5394, 0.7836, 0.5394, 0.7836, 0.5394, 0.7836, 0.5394, 0.7836, 0.5394, 0.7836, 0.5394, 0.7836, 0.5394, 0.7836, 0.5394, 0.7836, 0.5394, 0.7836, 0.5394, 0.7836, 0.5394, 0.7836, 0.5394, 0.7836, 0.5394, 0.7836, 0.5394, 0.7836, 0.5394, 0.6156, 0.5, 0.6156, 0.5, 0.6156, 0.5, 0.6156, 0.5, 0.6156, 0.5, 0.6156, 0.5, 0.6156, 0.5, 0.6156, 0.5, 0.6156, 0.5, 0.6156, 0.5, 0.6156, 0.5, 0.6156, 0.5, 0.6537, 0.4606, 0.6537, 0.4606, 0.6537, 0.4606, 0.6537, 0.4606, 0.6537, 0.4606, 0.6537, 0.4606, 0.6537, 0.4606, 0.6537, 0.4606, 0.6537, 0.4606, 0.6537, 0.4606, 0.6537, 0.4606, 0.6537, 0.4606, 0.6537, 0.4606, 0.6537, 0.4606, 0.6537, 0.4606, 0.6537, 0.4606, 0.6537, 0.4606, 0.6537, 0.4606, 0.6537, 0.4606, 0.6537, 0.4606, 0.6537, 0.4606, 0.6537, 0.4606, 0.6537, 0.4606, 0.6537, 0.4606, 0.6537, 0.4606, 0.6537, 0.4606, 0.6537, 0.4606, 0.6537, 0.4606, 0.6537, 0.4606, 0.6537, 0.4606, 0.6537, 0.4606, 0.6537, 0.4606, 0.6537, 0.4606, 0.6537, 0.4606, 0.6537, 0.4606, 0.6156, 0.5, 0.6156, 0.5, 0.6156, 0.5, 0.6156, 0.5, 0.6156, 0.5, 0.6156, 0.5, 0.6156, 0.5, 0.6156, 0.5, 0.6156, 0.5, 0.6156, 0.5, 0.6156, 0.5, 0.6156, 0.5, 0.6156, 0.5, 0.6156, 0.5, 0.6156, 0.5, 0.6156, 0.5, 0.6156, 0.5, 0.6156, 0.5, 0.6156, 0.5, 0.6156, 0.5, 0.6156, 0.5, 0.6156, 0.5, 0.6156, 0.5, 0.6156, 0.5, 0.6156, 0.5, 0.6156, 0.5, 0.6156, 0.5, 0.6156, 0.5, 0.6156, 0.5, 0.6156, 0.5, 0.6156, 0.5, 0.6156, 0.5, 0.6156, 0.5, 0.6156, 0.5, 0.6156, 0.5, 0.6156, 0.5, 0.6156, 0.5, 0.6156, 0.5, 0.6156, 0.5, 0.6156, 0.5, 0.6156, 0.5, 0.6156, 0.5, 0.6156, 0.5, 0.6156, 0.5, 0.6156, 0.5, 0.6156, 0.5, 0.6156, 0.5, 0.2875, 0.5938, 0.2875, 0.5938, 0.2875, 0.5938, 0.2875, 0.5938, 0.2875, 0.5938, 0.2875, 0.5938, 0.2875, 0.5938, 0.2875, 0.5938, 0.2875, 0.5938, 0.2875, 0.5938, 0.2875, 0.5938, 0.2875, 0.5938, 0.2875, 0.5938, 0.2875, 0.5938, 0.2875, 0.5938, 0.2875, 0.5938, 0.2875, 0.5938, 0.2875, 0.5938, 0.2875, 0.5938, 0.2875, 0.5938, 0.2875, 0.5938, 0.2875, 0.5938, 0.2875, 0.5938, 0.2875, 0.5938, 0.2875, 0.5938, 0.2875, 0.5938, 0.2875, 0.5938, 0.2875, 0.5938, 0.2875, 0.5938, 0.2875, 0.5938, 0.2875, 0.5938, 0.2875, 0.5938, 0.2875, 0.5938, 0.2875, 0.5938, 0.2875, 0.5938, 0.2875, 0.5938, 0.2875, 0.5938, 0.2875, 0.5938, 0.2875, 0.5938, 0.2875, 0.5938, 0.2875, 0.5938, 0.2875, 0.5938, 0.2875, 0.5938, 0.2875, 0.5938, 0.2875, 0.5938, 0.2875, 0.5938, 0.2875, 0.5938, 0.2875, 0.5938, 0.2875, 0.5938, 0.2875, 0.5938, 0.2875, 0.5938, 0.2875, 0.5938, 0.2875, 0.5938, 0.2875, 0.5938, 0.2875, 0.5938, 0.2875, 0.5938, 0.2875, 0.5938, 0.2875, 0.5938, 0.2875, 0.5938, 0.2875, 0.5938, 0.2875, 0.5938, 0.2875, 0.5938, 0.2875, 0.5938, 0.2875, 0.5938, 0.2875, 0.5938, 0.2875, 0.5938, 0.2875, 0.5938, 0.2875, 0.5938, 0.2875, 0.5938, 0.2875, 0.5938, 0.2875, 0.5938, 0.2875, 0.5938, 0.2875, 0.5938, 0.2875, 0.5938, 0.2875, 0.5938, 0.2875, 0.5938, 0.2875, 0.5938, 0.2875, 0.5938, 0.2875, 0.5938, 0.2875, 0.5938, 0.6156, 0.5, 0.6156, 0.5, 0.6156, 0.5, 0.6156, 0.5, 0.6156, 0.5, 0.6156, 0.5, 0.6537, 0.4606, 0.6537, 0.4606, 0.6537, 0.4606, 0.6537, 0.4606, 0.6156, 0.5, 0.6156, 0.5, 0.6156, 0.5, 0.6156, 0.5, 0.6156, 0.5, 0.6156, 0.5, 0.6156, 0.5, 0.6156, 0.5, 0.6156, 0.5, 0.6156, 0.5, 0.6156, 0.5, 0.6156, 0.5, 0.6156, 0.5, 0.6156, 0.5, 0.6156, 0.5, 0.6156, 0.5, 0.6156, 0.5, 0.6156, 0.5, 0.6156, 0.5, 0.6156, 0.5, 0.6156, 0.5, 0.6156, 0.5, 0.6156, 0.5, 0.6156, 0.5, 0.6156, 0.5, 0.6156, 0.5, 0.6156, 0.5, 0.6156, 0.5, 0.6156, 0.5, 0.6156, 0.5, 0.6156, 0.5, 0.6156, 0.5, 0.6156, 0.5, 0.6156, 0.5, 0.6156, 0.5, 0.6156, 0.5, 0.6156, 0.5, 0.6156, 0.5, 0.6156, 0.5, 0.6156, 0.5, 0.6156, 0.5, 0.6156, 0.5, 0.6156, 0.5, 0.6156, 0.5, 0.6156, 0.5, 0.6156, 0.5, 0.6156, 0.5, 0.6156, 0.5, 0.6156, 0.5, 0.6156, 0.5, 0.6156, 0.5, 0.6156, 0.5, 0.6156, 0.5, 0.6156, 0.5, 0.6156, 0.5, 0.6156, 0.5, 0.6156, 0.5, 0.6156, 0.5, 0.6156, 0.5, 0.6156, 0.5, 0.6156, 0.5, 0.6156, 0.5, 0.6156, 0.5, 0.6156, 0.5, 0.6156, 0.5, 0.6156, 0.5, 0.6156, 0.5, 0.6156, 0.5, 0.6156, 0.5, 0.6156, 0.5, 0.6156, 0.5, 0.6156, 0.5, 0.6156, 0.5, 0.6156, 0.5, 0.6156, 0.5, 0.6156, 0.5, 0.6156, 0.5, 0.6156, 0.5, 0.6156, 0.5, 0.6156, 0.5, 0.6156, 0.5, 0.6156, 0.5, 0.6156, 0.5, 0.6156, 0.5, 0.6156, 0.5, 0.6156, 0.5, 0.6156, 0.5, 0.6156, 0.5, 0.6156, 0.5, 0.6156, 0.5, 0.6156, 0.5, 0.6156, 0.5, 0.6156, 0.5, 0.6156, 0.5, 0.6156, 0.5, 0.6156, 0.5, 0.6156, 0.5, 0.6156, 0.5, 0.6156, 0.5, 0.6156, 0.5, 0.6156, 0.5, 0.6156, 0.5, 0.6156, 0.5, 0.6156, 0.5, 0.6156, 0.5, 0.6156, 0.5, 0.6156, 0.5, 0.6156, 0.5, 0.6156, 0.5, 0.6156, 0.5, 0.6156, 0.5, 0.6156, 0.5, 0.6156, 0.5, 0.6156, 0.5, 0.6156, 0.5, 0.6156, 0.5, 0.6156, 0.5, 0.6156, 0.5, 0.6156, 0.5, 0.6156, 0.5, 0.6156, 0.5, 0.6156, 0.5, 0.6156, 0.5, 0.6156, 0.5, 0.5521, 0.4062, 0.5521, 0.4062, 0.5521, 0.4062, 0.5521, 0.4062, 0.6156, 0.5, 0.6156, 0.5, 0.6156, 0.5, 0.6156, 0.5, 0.6156, 0.5, 0.6156, 0.5, 0.6156, 0.5, 0.6156, 0.5, 0.6156, 0.5, 0.6156, 0.5, 0.6156, 0.5, 0.6156, 0.5, 0.6156, 0.5, 0.6156, 0.5, 0.6156, 0.5, 0.6156, 0.5, 0.6156, 0.5, 0.6156, 0.5, 0.6156, 0.5, 0.6156, 0.5, 0.6156, 0.5, 0.5521, 0.4062, 0.5521, 0.4062, 0.5521, 0.4062, 0.5521, 0.4062, 0.6156, 0.5, 0.6156, 0.5, 0.6156, 0.5, 0.6156, 0.5, 0.6156, 0.5, 0.6156, 0.5, 0.6156, 0.5, 0.6156, 0.5, 0.6156, 0.5, 0.6156, 0.5, 0.6156, 0.5, 0.6156, 0.5, 0.6156, 0.5, 0.6156, 0.5, 0.6156, 0.5, 0.5521, 0.4062, 0.5521, 0.4062, 0.5521, 0.4062, 0.5521, 0.4062, 0.5521, 0.4062, 0.5521, 0.4062, 0.5521, 0.4062, 0.5521, 0.4062, 0.6156, 0.5, 0.6156, 0.5, 0.6156, 0.5, 0.6156, 0.5, 0.6156, 0.5, 0.6156, 0.5, 0.6156, 0.5, 0.6156, 0.5, 0.6156, 0.5, 0.5521, 0.4062, 0.5521, 0.4062, 0.5521, 0.4062, 0.5521, 0.4062, 0.6156, 0.5, 0.6156, 0.5, 0.6156, 0.5, 0.6156, 0.5, 0.6156, 0.5, 0.6156, 0.5, 0.6156, 0.5, 0.6156, 0.5, 0.6156, 0.5, 0.6156, 0.5, 0.6156, 0.5, 0.6156, 0.5, 0.6156, 0.5, 0.6156, 0.5, 0.6156, 0.5, 0.6156, 0.5, 0.6156, 0.5, 0.6156, 0.5, 0.6156, 0.5, 0.6156, 0.5, 0.6156, 0.5, 0.6156, 0.5, 0.6156, 0.5, 0.6156, 0.5, 0.6156, 0.5, 0.7406, 0.5625, 0.7406, 0.5625, 0.7406, 0.5625, 0.7406, 0.5625, 0.6156, 0.5, 0.6156, 0.5, 0.6156, 0.5, 0.6156, 0.5, 0.6156, 0.5, 0.6156, 0.5, 0.6156, 0.5, 0.6156, 0.5, 0.6156, 0.5, 0.6156, 0.5, 0.6156, 0.5, 0.6156, 0.5, 0.6156, 0.5, 0.6156, 0.5, 0.6156, 0.5, 0.6156, 0.5, 0.6156, 0.5, 0.6156, 0.5, 0.6156, 0.5, 0.6156, 0.5, 0.6156, 0.5, 0.6156, 0.5, 0.6156, 0.5, 0.5521, 0.4062, 0.5521, 0.4062, 0.5521, 0.4062, 0.5521, 0.4062, 0.5521, 0.4062, 0.5521, 0.4062, 0.5521, 0.4062, 0.5521, 0.4062, 0.5521, 0.4062, 0.5521, 0.4062, 0.5521, 0.4062, 0.5521, 0.4062, 0.5521, 0.4062, 0.5521, 0.4062, 0.5521, 0.4062, 0.6202, 0.4469, 0.6202, 0.4469, 0.6202, 0.4469, 0.6202, 0.4469, 0.6202, 0.4469, 0.6202, 0.4469, 0.6156, 0.5, 0.6156, 0.5, 0.6156, 0.5, 0.6156, 0.5, 0.6156, 0.5, 0.6156, 0.5, 0.6156, 0.5, 0.6156, 0.5, 0.6156, 0.5, 0.6156, 0.5, 0.6156, 0.5, 0.6156, 0.5, 0.6156, 0.5, 0.6156, 0.5, 0.6156, 0.5, 0.7406, 0.5625, 0.7406, 0.5625, 0.7406, 0.5625, 0.7406, 0.5625, 0.6156, 0.5, 0.6156, 0.5, 0.6156, 0.5, 0.6156, 0.5, 0.6156, 0.5, 0.6156, 0.5, 0.6156, 0.5, 0.6156, 0.5, 0.7406, 0.5625, 0.7406, 0.5625, 0.7406, 0.5625, 0.7406, 0.5625, 0.7406, 0.5625, 0.7406, 0.5625, 0.7406, 0.5625, 0.7406, 0.5625, 0.7406, 0.5625, 0.7406, 0.5625, 0.7406, 0.5625, 0.7406, 0.5625, 0.7406, 0.5625, 0.7406, 0.5625, 0.7406, 0.5625, 0.7406, 0.5625, 0.7406, 0.5625, 0.7406, 0.5625, 0.7406, 0.5625, 0.7406, 0.5625, 0.7406, 0.5625, 0.7406, 0.5625, 0.7406, 0.5625, 0.6156, 0.5, 0.6156, 0.5, 0.6156, 0.5, 0.6156, 0.5, 0.6156, 0.5, 0.6156, 0.5, 0.6156, 0.5, 0.6156, 0.5, 0.6156, 0.5, 0.6156, 0.5, 0.6156, 0.5, 0.6156, 0.5, 0.7406, 0.5625, 0.7406, 0.5625, 0.7406, 0.5625, 0.7406, 0.5625, 0.7406, 0.5625, 0.7406, 0.5625, 0.7406, 0.5625, 0.7406, 0.5625, 0.7406, 0.5625, 0.7406, 0.5625, 0.7406, 0.5625, 0.7406, 0.5625, 0.7406, 0.5625, 0.7406, 0.5625, 0.7406, 0.5625, 0.7406, 0.5625, 0.7406, 0.5625, 0.7406, 0.5625, 0.7406, 0.5625, 0.7406, 0.5625, 0.7406, 0.5625, 0.7406, 0.5625, 0.7406, 0.5625, 0.7823, 0.5394, 0.7823, 0.5394, 0.7823, 0.5394, 0.7823, 0.5394, 0.7823, 0.5394, 0.7823, 0.5394, 0.7823, 0.5394, 0.7823, 0.5394, 0.7823, 0.5394, 0.7823, 0.5394, 0.7823, 0.5394, 0.7823, 0.5394, 0.7823, 0.5394, 0.7823, 0.5394, 0.7823, 0.5394, 0.7823, 0.5394, 0.7823, 0.5394, 0.7823, 0.5394, 0.7823, 0.5394, 0.7823, 0.5394, 0.7823, 0.5394, 0.7823, 0.5394, 0.7823, 0.5394, 0.7823, 0.5394, 0.7823, 0.5394, 0.7823, 0.5394, 0.7823, 0.5394, 0.7823, 0.5394, 0.7823, 0.5394, 0.7823, 0.5394, 0.7823, 0.5394, 0.7823, 0.5394, 0.7823, 0.5394, 0.7823, 0.5394, 0.7823, 0.5394, 0.7823, 0.5394, 0.7823, 0.5394, 0.7823, 0.5394, 0.7823, 0.5394, 0.7823, 0.5394, 0.7823, 0.5394, 0.7823, 0.5394, 0.7823, 0.5394, 0.7823, 0.5394, 0.7823, 0.5394, 0.7823, 0.5394, 0.7823, 0.5394, 0.7823, 0.5394, 0.7823, 0.5394, 0.7823, 0.5394, 0.7823, 0.5394, 0.7823, 0.5394, 0.7823, 0.5394, 0.7823, 0.5394, 0.7823, 0.5394, 0.7823, 0.5394, 0.7823, 0.5394, 0.7823, 0.5394, 0.7823, 0.5394, 0.7823, 0.5394, 0.7823, 0.5394, 0.7823, 0.5394, 0.7823, 0.5394, 0.7823, 0.5394, 0.7823, 0.5394, 0.7823, 0.5394, 0.7823, 0.5394, 0.7823, 0.5394, 0.7823, 0.5394, 0.7823, 0.5394, 0.7823, 0.5394, 0.7823, 0.5394, 0.7823, 0.5394, 0.7823, 0.5394, 0.7823, 0.5394, 0.7823, 0.5394, 0.7823, 0.5394, 0.7823, 0.5394, 0.7823, 0.5394, 0.7823, 0.5394, 0.7823, 0.5394, 0.7823, 0.5394, 0.7823, 0.5394, 0.7823, 0.5394, 0.7823, 0.5394, 0.7823, 0.5394, 0.7823, 0.5394, 0.7823, 0.5394, 0.7823, 0.5394, 0.7823, 0.5394, 0.7823, 0.5394, 0.7823, 0.5394, 0.7823, 0.5394, 0.7823, 0.5394, 0.7823, 0.5394, 0.7823, 0.5394, 0.7823, 0.5394, 0.7823, 0.5394, 0.7823, 0.5394, 0.7823, 0.5394, 0.7823, 0.5394, 0.7823, 0.5394, 0.7823, 0.5394, 0.7823, 0.5394, 0.7823, 0.5394, 0.7823, 0.5394, 0.7823, 0.5394, 0.7823, 0.5394, 0.7823, 0.5394, 0.7823, 0.5394, 0.7823, 0.5394, 0.7823, 0.5394, 0.7823, 0.5394, 0.7823, 0.5394, 0.7823, 0.5394, 0.7823, 0.5394, 0.7823, 0.5394, 0.7823, 0.5394, 0.7823, 0.5394, 0.7823, 0.5394, 0.7823, 0.5394, 0.7823, 0.5394, 0.7823, 0.5394, 0.7823, 0.5394, 0.7823, 0.5394, 0.7823, 0.5394, 0.7823, 0.5394, 0.7823, 0.5394, 0.7823, 0.5394, 0.7823, 0.5394, 0.7823, 0.5394, 0.7823, 0.5394, 0.7823, 0.5394, 0.7823, 0.5394, 0.7823, 0.5394, 0.7823, 0.5394, 0.7823, 0.5394, 0.7823, 0.5394, 0.7823, 0.5394, 0.7823, 0.5394, 0.7823, 0.5394, 0.7823, 0.5394, 0.7823, 0.5394, 0.7823, 0.5394, 0.7823, 0.5394, 0.7823, 0.5394, 0.7823, 0.5394, 0.7823, 0.5394, 0.7823, 0.5394, 0.7823, 0.5394, 0.7823, 0.5394, 0.7823, 0.5394, 0.7823, 0.5394, 0.7823, 0.5394, 0.7823, 0.5394, 0.7823, 0.5394, 0.7823, 0.5394, 0.7823, 0.5394, 0.7823, 0.5394, 0.7823, 0.5394, 0.7823, 0.5394, 0.7823, 0.5394, 0.7823, 0.5394, 0.7823, 0.5394, 0.7823, 0.5394, 0.7823, 0.5394, 0.7823, 0.5394, 0.7823, 0.5394, 0.7823, 0.5394, 0.6156, 0.5, 0.6156, 0.5, 0.6156, 0.5, 0.6156, 0.5, 0.6156, 0.5, 0.6156, 0.5, 0.6156, 0.5, 0.6156, 0.5, 0.6156, 0.5, 0.6156, 0.5, 0.6156, 0.5, 0.6156, 0.5, 0.6537, 0.4606, 0.6537, 0.4606, 0.6537, 0.4606, 0.6537, 0.4606, 0.6537, 0.4606, 0.6537, 0.4606, 0.6537, 0.4606, 0.6537, 0.4606, 0.6537, 0.4606, 0.6537, 0.4606, 0.6537, 0.4606, 0.6537, 0.4606, 0.6537, 0.4606, 0.6537, 0.4606, 0.6537, 0.4606, 0.6537, 0.4606, 0.6537, 0.4606, 0.6537, 0.4606, 0.6537, 0.4606, 0.6537, 0.4606, 0.6537, 0.4606, 0.6537, 0.4606, 0.6537, 0.4606, 0.6537, 0.4606, 0.6537, 0.4606, 0.6537, 0.4606, 0.6537, 0.4606, 0.6537, 0.4606, 0.6537, 0.4606, 0.6537, 0.4606, 0.6537, 0.4606, 0.6537, 0.4606, 0.6537, 0.4606, 0.6537, 0.4606, 0.6537, 0.4606, 0.6156, 0.5, 0.6156, 0.5, 0.6156, 0.5, 0.6156, 0.5, 0.6156, 0.5, 0.6156, 0.5, 0.6156, 0.5, 0.6156, 0.5, 0.6156, 0.5, 0.6156, 0.5, 0.6156, 0.5, 0.6156, 0.5, 0.6156, 0.5, 0.6156, 0.5, 0.6156, 0.5, 0.6156, 0.5, 0.6156, 0.5, 0.6156, 0.5, 0.6156, 0.5, 0.6156, 0.5, 0.6156, 0.5, 0.6156, 0.5, 0.6156, 0.5, 0.6156, 0.5, 0.6156, 0.5, 0.6156, 0.5, 0.6156, 0.5, 0.6156, 0.5, 0.6156, 0.5, 0.6156, 0.5, 0.6156, 0.5, 0.6156, 0.5, 0.6156, 0.5, 0.6156, 0.5, 0.6156, 0.5, 0.6156, 0.5, 0.6156, 0.5, 0.6156, 0.5, 0.6156, 0.5, 0.6156, 0.5, 0.6156, 0.5, 0.6156, 0.5, 0.6156, 0.5, 0.6156, 0.5, 0.6156, 0.5, 0.6156, 0.5, 0.6156, 0.5, 0.7836, 0.5394, 0.7836, 0.5394, 0.7836, 0.5394, 0.7836, 0.5394, 0.7836, 0.5394, 0.7836, 0.5394, 0.7836, 0.5394, 0.7836, 0.5394, 0.7836, 0.5394, 0.7836, 0.5394, 0.7836, 0.5394, 0.7836, 0.5394, 0.7836, 0.5394, 0.7836, 0.5394, 0.7836, 0.5394, 0.7836, 0.5394, 0.7836, 0.5394, 0.7836, 0.5394, 0.7836, 0.5394, 0.7836, 0.5394, 0.7836, 0.5394, 0.7836, 0.5394, 0.7836, 0.5394, 0.7836, 0.5394, 0.7836, 0.5394, 0.7836, 0.5394, 0.7836, 0.5394, 0.7836, 0.5394, 0.7836, 0.5394, 0.7836, 0.5394, 0.7836, 0.5394, 0.7836, 0.5394, 0.7836, 0.5394, 0.7836, 0.5394, 0.7836, 0.5394, 0.7836, 0.5394, 0.7836, 0.5394, 0.7836, 0.5394, 0.7836, 0.5394, 0.7836, 0.5394, 0.7823, 0.5394, 0.7823, 0.5394, 0.7823, 0.5394, 0.7823, 0.5394, 0.7823, 0.5394, 0.7823, 0.5394, 0.7823, 0.5394, 0.7823, 0.5394, 0.7823, 0.5394, 0.7823, 0.5394, 0.7823, 0.5394, 0.7823, 0.5394, 0.7823, 0.5394, 0.7823, 0.5394, 0.7823, 0.5394, 0.7823, 0.5394, 0.7823, 0.5394, 0.7823, 0.5394, 0.7823, 0.5394, 0.7823, 0.5394, 0.7823, 0.5394, 0.7823, 0.5394, 0.7823, 0.5394, 0.7823, 0.5394, 0.7823, 0.5394, 0.7823, 0.5394, 0.7823, 0.5394, 0.7823, 0.5394, 0.7823, 0.5394, 0.7823, 0.5394, 0.7823, 0.5394, 0.7823, 0.5394, 0.7823, 0.5394, 0.7823, 0.5394, 0.7823, 0.5394, 0.7823, 0.5394, 0.7823, 0.5394, 0.7823, 0.5394, 0.7823, 0.5394, 0.7823, 0.5394])
me_cube.materials.append(mat_material)
me_cube.use_remesh_preserve_volume = False
me_cube.use_remesh_preserve_attributes = False
me_cube.use_mirror_vertex_groups = False
me_cube.update()
arm_armature = bpy.data.armatures.new('Armature')  # bones are not reproduced

# ---- objects
ob_fly = bpy.data.objects.new('Fly', me_cube)
ob_empty = bpy.data.objects.new('Empty', None)
ob_armature = bpy.data.objects.new('Armature', arm_armature)

# ---- transforms, parenting, visibility, modifiers, constraints
ob_fly.parent = ob_armature
ob_fly.matrix_parent_inverse = Matrix(((1.0, -0.0, 0.0, 0.04616), (-0.0, 1.0, -0.0, -5.458e-08), (0.0, 0.0, 1.0, -0.6382), (-0.0, 0.0, -0.0, 1.0)))
ob_fly.location = (0.0, 0.0, 0.9621)
ob_fly.lock_rotations_4d = False
ob_fly.empty_display_type = 'ARROWS'
ob_fly.lineart.crease_threshold = 0.0
_vg = ob_fly.vertex_groups.new(name='Root')
_vg.add([14, 15, 16, 17, 18, 19, 20, 21, 22, 23, 24, 25, 26, 27, 28, 122, 123, 124, 125, 126, 127, 128, 129, 130, 131, 132, 133, 134, 135, 136, 137, 138, 139, 140, 141, 142, 143, 144, 145, 174, 175, 176, 177, 178, 179, 180, 181, 182, 183, 184, 185, 186, 187, 188, 189, 190, 191, 192, 193, 194, 195, 196, 197, 198, 199, 302, 303, 304, 305, 306, 307, 308, 309, 310, 311, 312, 313, 314, 315, 316, 317, 318, 319, 320, 321, 322, 323, 324, 325], 1.0, 'REPLACE')
_vg = ob_fly.vertex_groups.new(name='Head')
_vg.add([29, 30, 31, 32, 33, 34, 35, 36, 37, 38, 39, 40, 41, 42, 43, 44, 45, 46, 47, 48, 49, 50, 51, 52, 53, 54, 55, 56, 57, 58, 59, 60, 61, 62, 63, 64, 65, 66, 67, 68, 69, 70, 71, 72, 73, 74, 75, 76, 200, 201, 202, 203, 204, 205, 206, 207, 208, 209, 210, 211, 212, 213, 214, 215, 216, 217, 218, 219, 220, 221, 222, 223, 224, 225, 226, 227, 228, 229, 230, 231, 232, 233, 234, 235, 236, 237, 238, 239, 240, 241, 242, 243, 244, 245, 246, 247, 248, 249, 250, 251, 252, 253, 254, 255, 256], 1.0, 'REPLACE')
_vg = ob_fly.vertex_groups.new(name='Tail')
_vg.add([0, 1, 2, 3, 4, 5, 6, 7, 8, 9, 10, 11, 12, 13, 146, 147, 148, 149, 150, 151, 152, 153, 154, 155, 156, 157, 158, 159, 160, 161, 162, 163, 164, 165, 166, 167, 168, 169, 170, 171, 172, 173], 1.0, 'REPLACE')
_vg = ob_fly.vertex_groups.new(name='Wing.R')
_vg.add([77, 78, 79, 80, 81, 82, 83, 84, 85, 86, 87, 88, 89, 90, 91, 92, 93, 94, 95, 96, 97, 98, 99, 100, 101, 102, 103, 104, 105, 106, 107, 108, 109, 110, 111, 112, 113, 114, 115, 116, 117, 118, 119, 120, 121, 326, 327, 328, 329, 330, 331, 332, 333, 334, 335], 1.0, 'REPLACE')
_vg = ob_fly.vertex_groups.new(name='End.R')
_vg.add([102, 103, 104, 105, 106, 107, 108, 109, 110, 111, 112, 113, 114, 115, 116, 117, 118, 119, 120, 121, 326, 327, 328, 329, 330, 331, 332, 333, 334, 335], 1.0, 'REPLACE')
_vg = ob_fly.vertex_groups.new(name='Wing.L')
_vg.add([257, 258, 259, 260, 261, 262, 263, 264, 265, 266, 267, 268, 269, 270, 271, 272, 273, 274, 275, 276, 277, 278, 279, 280, 281, 282, 283, 284, 285, 286, 287, 288, 289, 290, 291, 292, 293, 294, 295, 296, 297, 298, 299, 300, 301, 336, 337, 338, 339, 340, 341, 342, 343, 344, 345], 1.0, 'REPLACE')
_vg = ob_fly.vertex_groups.new(name='End.L')
_vg.add([282, 283, 284, 285, 286, 287, 288, 289, 290, 291, 292, 293, 294, 295, 296, 297, 298, 299, 300, 301, 336, 337, 338, 339, 340, 341, 342, 343, 344, 345], 1.0, 'REPLACE')
_m = ob_fly.modifiers.new('Armature', 'ARMATURE')
_m.object = ob_armature
ob_empty.location = (0.0, 9.3, 0.0)
ob_empty.rotation_euler = (1.571, -0.0, -0.0)
ob_empty.empty_display_type = 'IMAGE'
ob_empty.empty_display_size = 5.0
ob_empty.lineart.crease_threshold = 0.0
ob_armature.location = (-0.04616, 5.458e-08, 0.6382)
ob_armature.lineart.crease_threshold = 0.0

# ---- collection membership
col_collection.objects.link(ob_fly)
col_collection.objects.link(ob_empty)
col_collection.objects.link(ob_armature)

# ---- scene / render settings (as saved in the file)
scene.frame_start = 0; scene.frame_end = 15; scene.frame_set(0)
scene.render.engine = 'BLENDER_EEVEE_NEXT'
scene.cycles.use_denoising = False
scene.cycles.samples = 128
scene.cycles.sampling_pattern = 'TABULATED_SOBOL'
scene.cycles.use_adaptive_sampling = False
scene.cycles.use_light_tree = False
scene.view_settings.view_transform = 'Filmic'
bpy.context.view_layer.update()

# ---- added for rendering (the .blend has no active camera and no usable light): camera, sun
cam_auto = bpy.data.cameras.new('AutoCamera')
cam_auto.lens = 50.0
cam_auto.sensor_width = 36.0
cam_auto.clip_end = 1000.0
ob_auto_camera = bpy.data.objects.new('AutoCamera', cam_auto)
scene.collection.objects.link(ob_auto_camera)
ob_auto_camera.location = (4.37245, -5.53629, 4.92673)
ob_auto_camera.rotation_euler = (1.09748, -7.21219e-08, 0.694738)
scene.camera = ob_auto_camera
light_auto_sun = bpy.data.lights.new('AutoSun', 'SUN')
light_auto_sun.energy = 3.0
light_auto_sun.angle = 0.0523599
ob_auto_sun = bpy.data.objects.new('AutoSun', light_auto_sun)
scene.collection.objects.link(ob_auto_sun)
ob_auto_sun.rotation_euler = (0.872665, 0.174533, 0.523599)
bpy.context.view_layer.update()
